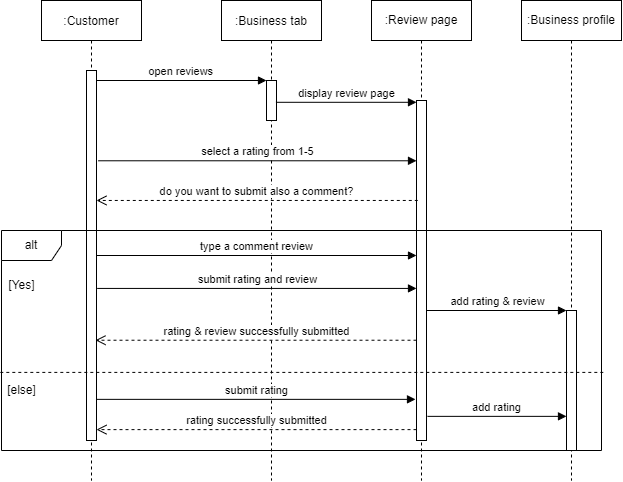

The diagram above was exported from draw.io. Its source (the exported page's mxGraphModel, read from the mxfile embedded in the PNG):
<mxGraphModel dx="1021" dy="567" grid="1" gridSize="10" guides="1" tooltips="1" connect="1" arrows="1" fold="1" page="1" pageScale="1" pageWidth="850" pageHeight="1100" math="0" shadow="0">
  <root>
    <mxCell id="0" />
    <mxCell id="1" parent="0" />
    <mxCell id="3nuBFxr9cyL0pnOWT2aG-1" value=":Customer" style="shape=umlLifeline;perimeter=lifelinePerimeter;container=1;collapsible=0;recursiveResize=0;rounded=0;shadow=0;strokeWidth=1;" parent="1" vertex="1">
      <mxGeometry x="120" y="80" width="100" height="480" as="geometry" />
    </mxCell>
    <mxCell id="3nuBFxr9cyL0pnOWT2aG-2" value="" style="points=[];perimeter=orthogonalPerimeter;rounded=0;shadow=0;strokeWidth=1;" parent="3nuBFxr9cyL0pnOWT2aG-1" vertex="1">
      <mxGeometry x="45" y="70" width="10" height="370" as="geometry" />
    </mxCell>
    <mxCell id="3nuBFxr9cyL0pnOWT2aG-5" value=":Business tab" style="shape=umlLifeline;perimeter=lifelinePerimeter;container=1;collapsible=0;recursiveResize=0;rounded=0;shadow=0;strokeWidth=1;" parent="1" vertex="1">
      <mxGeometry x="300" y="80" width="100" height="480" as="geometry" />
    </mxCell>
    <mxCell id="3nuBFxr9cyL0pnOWT2aG-6" value="" style="points=[];perimeter=orthogonalPerimeter;rounded=0;shadow=0;strokeWidth=1;" parent="3nuBFxr9cyL0pnOWT2aG-5" vertex="1">
      <mxGeometry x="45" y="80" width="10" height="40" as="geometry" />
    </mxCell>
    <mxCell id="3nuBFxr9cyL0pnOWT2aG-8" value="open reviews" style="verticalAlign=bottom;endArrow=block;entryX=0;entryY=0;shadow=0;strokeWidth=1;" parent="1" source="3nuBFxr9cyL0pnOWT2aG-2" target="3nuBFxr9cyL0pnOWT2aG-6" edge="1">
      <mxGeometry relative="1" as="geometry">
        <mxPoint x="275" y="160" as="sourcePoint" />
      </mxGeometry>
    </mxCell>
    <mxCell id="xiMAu9meCxF-hiQYAfuJ-1" value=":Business profile" style="shape=umlLifeline;perimeter=lifelinePerimeter;whiteSpace=wrap;html=1;container=1;collapsible=0;recursiveResize=0;outlineConnect=0;" vertex="1" parent="1">
      <mxGeometry x="600" y="80" width="100" height="480" as="geometry" />
    </mxCell>
    <mxCell id="xiMAu9meCxF-hiQYAfuJ-2" value="" style="html=1;points=[];perimeter=orthogonalPerimeter;" vertex="1" parent="xiMAu9meCxF-hiQYAfuJ-1">
      <mxGeometry x="45" y="310" width="10" height="140" as="geometry" />
    </mxCell>
    <mxCell id="xiMAu9meCxF-hiQYAfuJ-3" value="display review page" style="html=1;verticalAlign=bottom;endArrow=block;rounded=0;exitX=0.945;exitY=0.545;exitDx=0;exitDy=0;exitPerimeter=0;" edge="1" parent="1" source="3nuBFxr9cyL0pnOWT2aG-6" target="xiMAu9meCxF-hiQYAfuJ-5">
      <mxGeometry width="80" relative="1" as="geometry">
        <mxPoint x="340" y="180" as="sourcePoint" />
        <mxPoint x="420" y="210" as="targetPoint" />
      </mxGeometry>
    </mxCell>
    <mxCell id="xiMAu9meCxF-hiQYAfuJ-4" value=":Review page" style="shape=umlLifeline;perimeter=lifelinePerimeter;whiteSpace=wrap;html=1;container=1;collapsible=0;recursiveResize=0;outlineConnect=0;" vertex="1" parent="1">
      <mxGeometry x="450" y="80" width="100" height="480" as="geometry" />
    </mxCell>
    <mxCell id="xiMAu9meCxF-hiQYAfuJ-5" value="" style="html=1;points=[];perimeter=orthogonalPerimeter;" vertex="1" parent="xiMAu9meCxF-hiQYAfuJ-4">
      <mxGeometry x="45" y="100" width="10" height="340" as="geometry" />
    </mxCell>
    <mxCell id="xiMAu9meCxF-hiQYAfuJ-6" value="do you want to submit also a comment?" style="html=1;verticalAlign=bottom;endArrow=open;dashed=1;endSize=8;rounded=0;exitX=0.129;exitY=0.294;exitDx=0;exitDy=0;exitPerimeter=0;" edge="1" parent="1" source="xiMAu9meCxF-hiQYAfuJ-5" target="3nuBFxr9cyL0pnOWT2aG-2">
      <mxGeometry relative="1" as="geometry">
        <mxPoint x="430" y="240" as="sourcePoint" />
        <mxPoint x="350" y="240" as="targetPoint" />
      </mxGeometry>
    </mxCell>
    <mxCell id="xiMAu9meCxF-hiQYAfuJ-8" value="alt" style="shape=umlFrame;whiteSpace=wrap;html=1;" vertex="1" parent="1">
      <mxGeometry x="80" y="310" width="600" height="220" as="geometry" />
    </mxCell>
    <mxCell id="xiMAu9meCxF-hiQYAfuJ-9" value="[Yes]" style="text;html=1;align=center;verticalAlign=middle;resizable=0;points=[];autosize=1;strokeColor=none;fillColor=none;" vertex="1" parent="1">
      <mxGeometry x="80" y="355" width="40" height="20" as="geometry" />
    </mxCell>
    <mxCell id="xiMAu9meCxF-hiQYAfuJ-10" value="select a rating from 1-5" style="html=1;verticalAlign=bottom;endArrow=block;rounded=0;exitX=1.186;exitY=0.244;exitDx=0;exitDy=0;exitPerimeter=0;" edge="1" parent="1" source="3nuBFxr9cyL0pnOWT2aG-2" target="xiMAu9meCxF-hiQYAfuJ-5">
      <mxGeometry width="80" relative="1" as="geometry">
        <mxPoint x="280" y="230" as="sourcePoint" />
        <mxPoint x="360" y="230" as="targetPoint" />
      </mxGeometry>
    </mxCell>
    <mxCell id="xiMAu9meCxF-hiQYAfuJ-11" value="type a comment review" style="html=1;verticalAlign=bottom;endArrow=block;rounded=0;" edge="1" parent="1" source="3nuBFxr9cyL0pnOWT2aG-2" target="xiMAu9meCxF-hiQYAfuJ-5">
      <mxGeometry width="80" relative="1" as="geometry">
        <mxPoint x="340" y="260" as="sourcePoint" />
        <mxPoint x="420" y="260" as="targetPoint" />
      </mxGeometry>
    </mxCell>
    <mxCell id="xiMAu9meCxF-hiQYAfuJ-13" value="add rating &amp;amp; review" style="html=1;verticalAlign=bottom;endArrow=block;rounded=0;" edge="1" parent="1" source="xiMAu9meCxF-hiQYAfuJ-5" target="xiMAu9meCxF-hiQYAfuJ-2">
      <mxGeometry width="80" relative="1" as="geometry">
        <mxPoint x="410" y="440" as="sourcePoint" />
        <mxPoint x="490" y="440" as="targetPoint" />
      </mxGeometry>
    </mxCell>
    <mxCell id="xiMAu9meCxF-hiQYAfuJ-14" value="rating &amp;amp; review successfully submitted" style="html=1;verticalAlign=bottom;endArrow=open;dashed=1;endSize=8;rounded=0;entryX=0.9;entryY=0.729;entryDx=0;entryDy=0;entryPerimeter=0;" edge="1" parent="1" source="xiMAu9meCxF-hiQYAfuJ-5" target="3nuBFxr9cyL0pnOWT2aG-2">
      <mxGeometry relative="1" as="geometry">
        <mxPoint x="490" y="350" as="sourcePoint" />
        <mxPoint x="410" y="350" as="targetPoint" />
      </mxGeometry>
    </mxCell>
    <mxCell id="xiMAu9meCxF-hiQYAfuJ-15" value="submit rating and review" style="html=1;verticalAlign=bottom;endArrow=block;rounded=0;exitX=1.071;exitY=0.589;exitDx=0;exitDy=0;exitPerimeter=0;" edge="1" parent="1" source="3nuBFxr9cyL0pnOWT2aG-2" target="xiMAu9meCxF-hiQYAfuJ-5">
      <mxGeometry width="80" relative="1" as="geometry">
        <mxPoint x="420" y="320" as="sourcePoint" />
        <mxPoint x="500" y="320" as="targetPoint" />
      </mxGeometry>
    </mxCell>
    <mxCell id="xiMAu9meCxF-hiQYAfuJ-16" value="[else]" style="text;html=1;align=center;verticalAlign=middle;resizable=0;points=[];autosize=1;strokeColor=none;fillColor=none;" vertex="1" parent="1">
      <mxGeometry x="80" y="460" width="40" height="20" as="geometry" />
    </mxCell>
    <mxCell id="xiMAu9meCxF-hiQYAfuJ-17" value="submit rating" style="html=1;verticalAlign=bottom;endArrow=block;rounded=0;entryX=-0.1;entryY=0.879;entryDx=0;entryDy=0;entryPerimeter=0;" edge="1" parent="1" source="3nuBFxr9cyL0pnOWT2aG-2" target="xiMAu9meCxF-hiQYAfuJ-5">
      <mxGeometry width="80" relative="1" as="geometry">
        <mxPoint x="280" y="360" as="sourcePoint" />
        <mxPoint x="360" y="360" as="targetPoint" />
      </mxGeometry>
    </mxCell>
    <mxCell id="xiMAu9meCxF-hiQYAfuJ-18" value="rating successfully submitted" style="html=1;verticalAlign=bottom;endArrow=open;dashed=1;endSize=8;rounded=0;exitX=0;exitY=0.968;exitDx=0;exitDy=0;exitPerimeter=0;" edge="1" parent="1" source="xiMAu9meCxF-hiQYAfuJ-5" target="3nuBFxr9cyL0pnOWT2aG-2">
      <mxGeometry relative="1" as="geometry">
        <mxPoint x="410" y="460" as="sourcePoint" />
        <mxPoint x="330" y="460" as="targetPoint" />
      </mxGeometry>
    </mxCell>
    <mxCell id="xiMAu9meCxF-hiQYAfuJ-19" value="add rating" style="html=1;verticalAlign=bottom;endArrow=block;rounded=0;exitX=1.1;exitY=0.929;exitDx=0;exitDy=0;exitPerimeter=0;" edge="1" parent="1" source="xiMAu9meCxF-hiQYAfuJ-5" target="xiMAu9meCxF-hiQYAfuJ-2">
      <mxGeometry width="80" relative="1" as="geometry">
        <mxPoint x="330" y="460" as="sourcePoint" />
        <mxPoint x="410" y="460" as="targetPoint" />
      </mxGeometry>
    </mxCell>
    <mxCell id="xiMAu9meCxF-hiQYAfuJ-20" value="" style="endArrow=none;dashed=1;html=1;rounded=0;exitX=-0.002;exitY=0.645;exitDx=0;exitDy=0;exitPerimeter=0;entryX=1.006;entryY=0.645;entryDx=0;entryDy=0;entryPerimeter=0;" edge="1" parent="1" source="xiMAu9meCxF-hiQYAfuJ-8" target="xiMAu9meCxF-hiQYAfuJ-8">
      <mxGeometry width="50" height="50" relative="1" as="geometry">
        <mxPoint x="390" y="360" as="sourcePoint" />
        <mxPoint x="440" y="310" as="targetPoint" />
      </mxGeometry>
    </mxCell>
  </root>
</mxGraphModel>